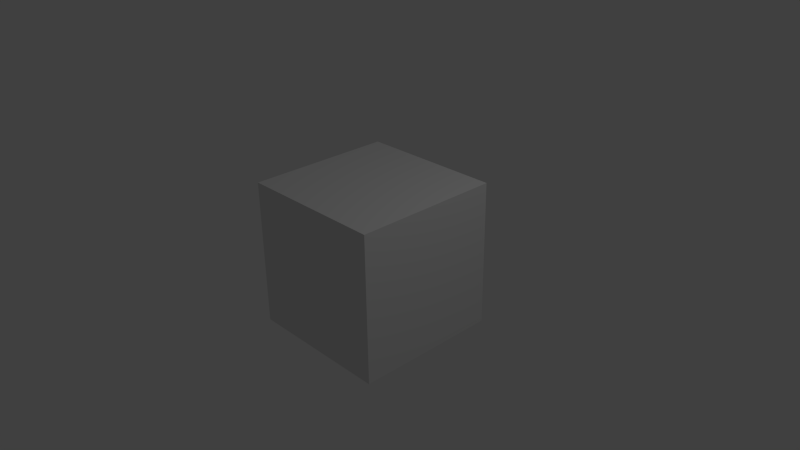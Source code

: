 # Source: pythonTest.blend  (saved by Blender 2.76.0; exported with 4.5.12 LTS)
import bpy
from mathutils import Matrix  # noqa: F401  (used for matrix-valued properties, if any)

bpy.ops.wm.read_factory_settings(use_empty=True)
scene = bpy.context.scene
scene.name = 'Scene'

# ---- collections
col_collection_1 = bpy.data.collections.new('Collection 1'); scene.collection.children.link(col_collection_1)

# ---- materials (node trees are filled in below, after node groups)
mat_material = bpy.data.materials.new('Material')
mat_material.alpha_threshold = 0.0
mat_material.use_transparent_shadow = False
mat_material.roughness = 0.5
mat_material.line_color = (0.0, 0.0, 0.0, 1.0)

# ---- material node trees

# ---- world
world_world = bpy.data.worlds.new('World'); scene.world = world_world
world_world.color = (0.05088, 0.05088, 0.05088)
world_world.use_sun_shadow = False
world_world.sun_shadow_jitter_overblur = 0.0
world_world.cycles.sampling_method = 'MANUAL'
world_world.cycles.sample_map_resolution = 256

# ---- cameras
cam_camera = bpy.data.cameras.new('Camera')
cam_camera.clip_end = 100.0
cam_camera.lens = 35.0
cam_camera.sensor_width = 32.0
cam_camera.sensor_height = 18.0
cam_camera.ortho_scale = 7.314
cam_camera.dof.focus_distance = 0.0
cam_camera.dof.aperture_fstop = 128.0

# ---- lights
light_lamp = bpy.data.lights.new('Lamp', 'POINT')
light_lamp.transmission_factor = 0.0
light_lamp.cutoff_distance = 30.0
light_lamp.energy = 100.0
light_lamp.shadow_buffer_clip_start = 1.001
light_lamp.shadow_soft_size = 0.1
light_lamp.shadow_maximum_resolution = 0.006
light_lamp.use_absolute_resolution = True
light_lamp.cycles.use_multiple_importance_sampling = False

# ---- meshes
me_cube = bpy.data.meshes.new('Cube')
me_cube.from_pydata([(1.0, 1.0, -1.0), (1.0, -1.0, -1.0), (-1.0, -1.0, -1.0), (-1.0, 1.0, -1.0), (1.0, 1.0, 1.0), (1.0, -1.0, 1.0), (-1.0, -1.0, 1.0), (-1.0, 1.0, 1.0)], [], [(0, 1, 2, 3), (4, 7, 6, 5), (0, 4, 5, 1), (1, 5, 6, 2), (2, 6, 7, 3), (4, 0, 3, 7)])
me_cube.materials.append(mat_material)
me_cube.use_remesh_preserve_volume = False
me_cube.use_remesh_preserve_attributes = False
me_cube.use_mirror_vertex_groups = False
me_cube.update()

# ---- objects
ob_cube = bpy.data.objects.new('Cube', me_cube)
ob_lamp = bpy.data.objects.new('Lamp', light_lamp)
ob_camera = bpy.data.objects.new('Camera', cam_camera)

# ---- transforms, parenting, visibility, modifiers, constraints
ob_cube.location = (0.0, 0.0, 0.0)
ob_cube.lock_rotations_4d = False
ob_cube.empty_display_type = 'ARROWS'
ob_cube.lineart.crease_threshold = 0.0
ob_lamp.location = (4.076, 1.005, 5.904)
ob_lamp.rotation_euler = (0.6503, 0.05522, 1.866)
ob_lamp.lock_rotations_4d = False
ob_lamp.empty_display_type = 'ARROWS'
ob_lamp.color = (0.0, 0.0, 0.0, 0.0)
ob_lamp.lineart.crease_threshold = 0.0
ob_camera.location = (7.481, -6.508, 5.344)
ob_camera.rotation_euler = (1.109, 0.01082, 0.8149)
ob_camera.lock_rotations_4d = False
ob_camera.empty_display_type = 'ARROWS'
ob_camera.color = (0.0, 0.0, 0.0, 0.0)
ob_camera.display_type = 'WIRE'
ob_camera.lineart.crease_threshold = 0.0

# ---- collection membership
col_collection_1.objects.link(ob_cube)
col_collection_1.objects.link(ob_lamp)
col_collection_1.objects.link(ob_camera)

# ---- scene / render settings (as saved in the file)
scene.camera = ob_camera
scene.frame_start = 1; scene.frame_end = 250; scene.frame_set(1)
scene.render.engine = 'BLENDER_EEVEE_NEXT'
scene.render.resolution_percentage = 50
scene.render.dither_intensity = 0.0
scene.cycles.use_denoising = False
scene.cycles.samples = 10
scene.cycles.sampling_pattern = 'TABULATED_SOBOL'
scene.cycles.light_sampling_threshold = 0.0
scene.cycles.use_adaptive_sampling = False
scene.cycles.use_light_tree = False
scene.cycles.blur_glossy = 0.0
scene.cycles.pixel_filter_type = 'GAUSSIAN'
scene.cycles.sample_clamp_indirect = 0.0
scene.view_settings.view_transform = 'Standard'
bpy.context.view_layer.update()
